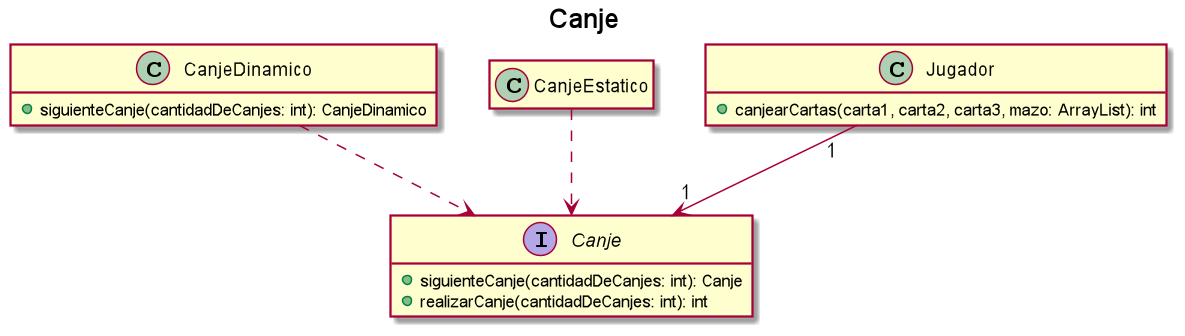

The diagram above was rendered by PlantUML. Its source (embedded in the PNG):
@startuml
title Canje

hide empty members

interface Canje {
    + siguienteCanje(cantidadDeCanjes: int): Canje
    + realizarCanje(cantidadDeCanjes: int): int
}

CanjeDinamico ..> Canje
CanjeEstatico ..> Canje

class CanjeDinamico {
    + siguienteCanje(cantidadDeCanjes: int): CanjeDinamico
}

Jugador "1" --> "1" Canje

class Jugador {
    + canjearCartas(carta1, carta2, carta3, mazo: ArrayList): int
}

@enduml